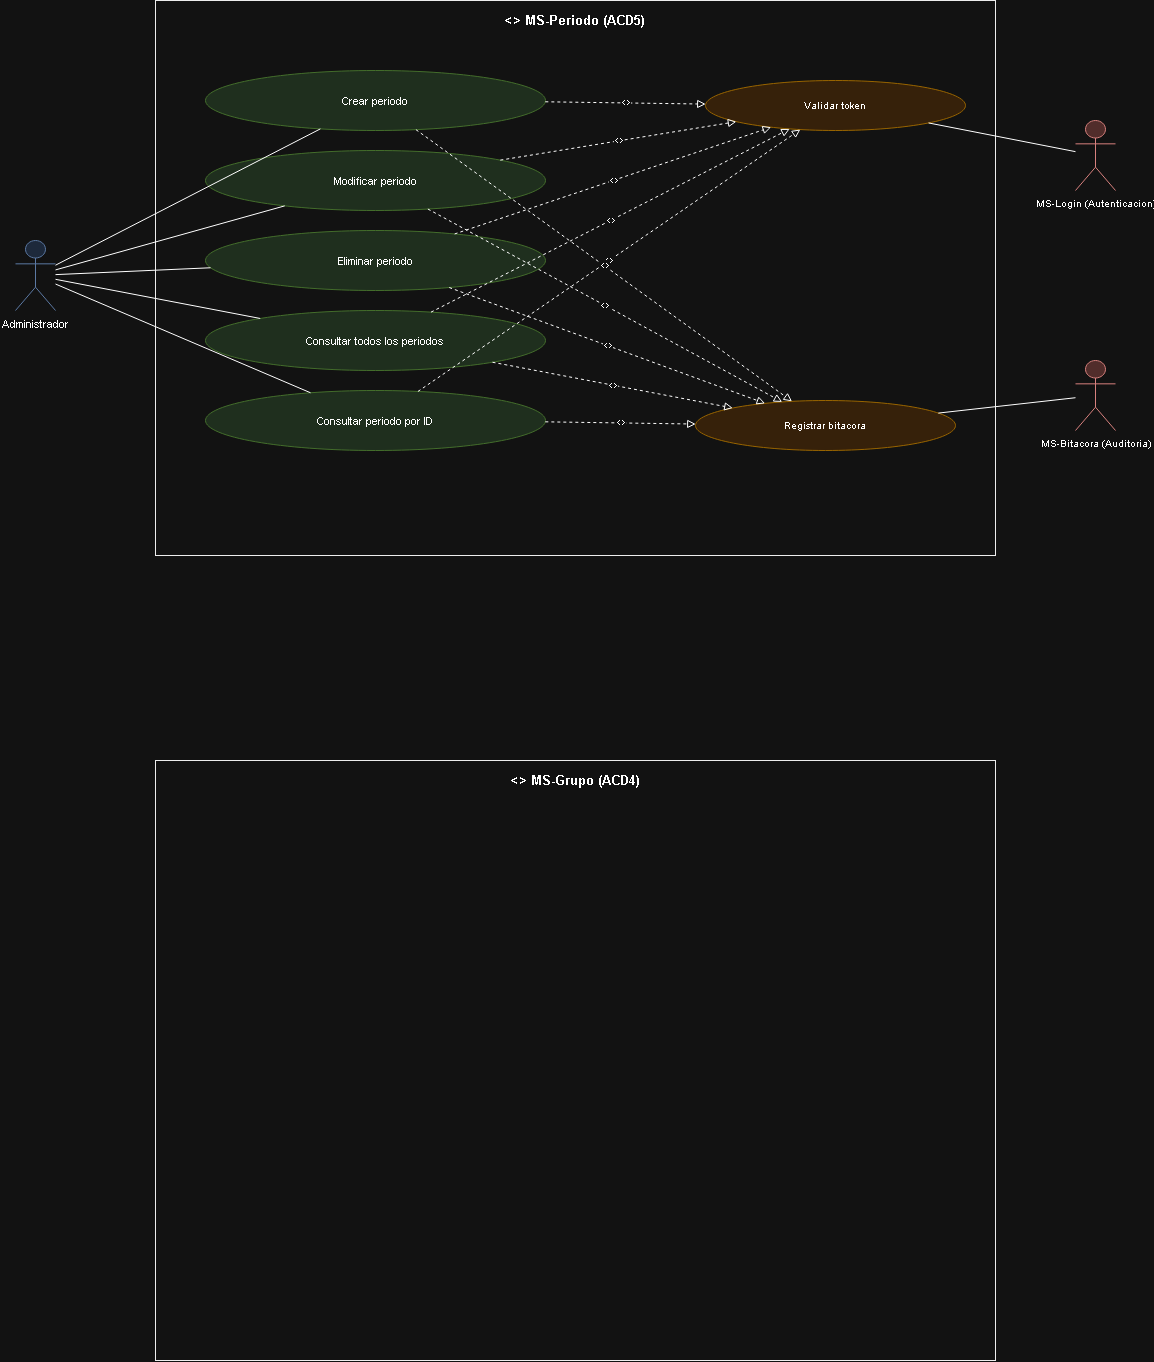

The diagram above was exported from draw.io. Its source (the exported page's mxGraphModel, read from the mxfile embedded in the PNG):
<mxGraphModel dx="1875" dy="688" grid="1" gridSize="10" guides="1" tooltips="1" connect="1" arrows="1" fold="1" page="1" pageScale="1" pageWidth="1169" pageHeight="826" math="0" shadow="0">
  <root>
    <mxCell id="0" />
    <mxCell id="1" parent="0" />
    <mxCell id="id320" parent="1" style="rounded=0;whiteSpace=wrap;html=1;verticalAlign=top;align=center;fontStyle=1;fillColor=none;strokeColor=#000000;fontSize=13;spacingTop=6;" value="&lt;&lt;microservicio&gt;&gt; MS-Periodo (ACD5)" vertex="1">
      <mxGeometry height="555" width="840" x="160" as="geometry" />
    </mxCell>
    <mxCell id="id321" parent="1" style="shape=umlActor;verticalLabelPosition=bottom;verticalAlign=top;html=1;outlineConnect=0;fillColor=#dae8fc;strokeColor=#6c8ebf;fontSize=11;" value="Administrador" vertex="1">
      <mxGeometry height="70" width="40" x="20" y="240" as="geometry" />
    </mxCell>
    <mxCell id="id322" parent="1" style="ellipse;whiteSpace=wrap;html=1;fillColor=#d5e8d4;strokeColor=#82b366;fontSize=11;" value="Crear periodo" vertex="1">
      <mxGeometry height="60" width="340" x="210" y="70" as="geometry" />
    </mxCell>
    <mxCell id="id323" parent="1" style="ellipse;whiteSpace=wrap;html=1;fillColor=#d5e8d4;strokeColor=#82b366;fontSize=11;" value="Modificar periodo" vertex="1">
      <mxGeometry height="60" width="340" x="210" y="150" as="geometry" />
    </mxCell>
    <mxCell id="id324" parent="1" style="ellipse;whiteSpace=wrap;html=1;fillColor=#d5e8d4;strokeColor=#82b366;fontSize=11;" value="Eliminar periodo" vertex="1">
      <mxGeometry height="60" width="340" x="210" y="230" as="geometry" />
    </mxCell>
    <mxCell id="id325" parent="1" style="ellipse;whiteSpace=wrap;html=1;fillColor=#d5e8d4;strokeColor=#82b366;fontSize=11;" value="Consultar todos los periodos" vertex="1">
      <mxGeometry height="60" width="340" x="210" y="310" as="geometry" />
    </mxCell>
    <mxCell id="id326" parent="1" style="ellipse;whiteSpace=wrap;html=1;fillColor=#d5e8d4;strokeColor=#82b366;fontSize=11;" value="Consultar periodo por ID" vertex="1">
      <mxGeometry height="60" width="340" x="210" y="390" as="geometry" />
    </mxCell>
    <mxCell id="id327" edge="1" parent="1" source="id321" style="edgeStyle=none;html=1;endArrow=none;rounded=0;" target="id322" value="">
      <mxGeometry relative="1" as="geometry" />
    </mxCell>
    <mxCell id="id328" edge="1" parent="1" source="id321" style="edgeStyle=none;html=1;endArrow=none;rounded=0;" target="id323" value="">
      <mxGeometry relative="1" as="geometry" />
    </mxCell>
    <mxCell id="id329" edge="1" parent="1" source="id321" style="edgeStyle=none;html=1;endArrow=none;rounded=0;" target="id324" value="">
      <mxGeometry relative="1" as="geometry" />
    </mxCell>
    <mxCell id="id330" edge="1" parent="1" source="id321" style="edgeStyle=none;html=1;endArrow=none;rounded=0;" target="id325" value="">
      <mxGeometry relative="1" as="geometry" />
    </mxCell>
    <mxCell id="id331" edge="1" parent="1" source="id321" style="edgeStyle=none;html=1;endArrow=none;rounded=0;" target="id326" value="">
      <mxGeometry relative="1" as="geometry" />
    </mxCell>
    <mxCell id="id332" parent="1" style="ellipse;whiteSpace=wrap;html=1;fillColor=#ffe6cc;strokeColor=#d79b00;fontSize=10;" value="Validar token" vertex="1">
      <mxGeometry height="50" width="260" x="710" y="80" as="geometry" />
    </mxCell>
    <mxCell id="id333" edge="1" parent="1" source="id322" style="edgeStyle=none;html=1;endArrow=block;endFill=0;dashed=1;fontSize=9;" target="id332" value="&lt;&lt;include&gt;&gt;">
      <mxGeometry relative="1" as="geometry" />
    </mxCell>
    <mxCell id="id334" edge="1" parent="1" source="id323" style="edgeStyle=none;html=1;endArrow=block;endFill=0;dashed=1;fontSize=9;" target="id332" value="&lt;&lt;include&gt;&gt;">
      <mxGeometry relative="1" as="geometry" />
    </mxCell>
    <mxCell id="id335" edge="1" parent="1" source="id324" style="edgeStyle=none;html=1;endArrow=block;endFill=0;dashed=1;fontSize=9;" target="id332" value="&lt;&lt;include&gt;&gt;">
      <mxGeometry relative="1" as="geometry" />
    </mxCell>
    <mxCell id="id336" edge="1" parent="1" source="id325" style="edgeStyle=none;html=1;endArrow=block;endFill=0;dashed=1;fontSize=9;" target="id332" value="&lt;&lt;include&gt;&gt;">
      <mxGeometry relative="1" as="geometry" />
    </mxCell>
    <mxCell id="id337" edge="1" parent="1" source="id326" style="edgeStyle=none;html=1;endArrow=block;endFill=0;dashed=1;fontSize=9;" target="id332" value="&lt;&lt;include&gt;&gt;">
      <mxGeometry relative="1" as="geometry" />
    </mxCell>
    <mxCell id="id338" parent="1" style="shape=umlActor;verticalLabelPosition=bottom;verticalAlign=top;html=1;outlineConnect=0;fillColor=#f8cecc;strokeColor=#b85450;fontSize=10;" value="MS-Login (Autenticacion)" vertex="1">
      <mxGeometry height="70" width="40" x="1080" y="120" as="geometry" />
    </mxCell>
    <mxCell id="id339" edge="1" parent="1" source="id332" style="edgeStyle=none;html=1;endArrow=none;rounded=0;" target="id338" value="">
      <mxGeometry relative="1" as="geometry" />
    </mxCell>
    <mxCell id="id340" parent="1" style="ellipse;whiteSpace=wrap;html=1;fillColor=#ffe6cc;strokeColor=#d79b00;fontSize=10;" value="Registrar bitacora" vertex="1">
      <mxGeometry height="50" width="260" x="700" y="400" as="geometry" />
    </mxCell>
    <mxCell id="id341" edge="1" parent="1" source="id322" style="edgeStyle=none;html=1;endArrow=block;endFill=0;dashed=1;fontSize=9;" target="id340" value="&lt;&lt;include&gt;&gt;">
      <mxGeometry relative="1" as="geometry" />
    </mxCell>
    <mxCell id="id342" edge="1" parent="1" source="id323" style="edgeStyle=none;html=1;endArrow=block;endFill=0;dashed=1;fontSize=9;" target="id340" value="&lt;&lt;include&gt;&gt;">
      <mxGeometry relative="1" as="geometry" />
    </mxCell>
    <mxCell id="id343" edge="1" parent="1" source="id324" style="edgeStyle=none;html=1;endArrow=block;endFill=0;dashed=1;fontSize=9;" target="id340" value="&lt;&lt;include&gt;&gt;">
      <mxGeometry relative="1" as="geometry" />
    </mxCell>
    <mxCell id="id344" edge="1" parent="1" source="id325" style="edgeStyle=none;html=1;endArrow=block;endFill=0;dashed=1;fontSize=9;" target="id340" value="&lt;&lt;include&gt;&gt;">
      <mxGeometry relative="1" as="geometry" />
    </mxCell>
    <mxCell id="id345" edge="1" parent="1" source="id326" style="edgeStyle=none;html=1;endArrow=block;endFill=0;dashed=1;fontSize=9;" target="id340" value="&lt;&lt;include&gt;&gt;">
      <mxGeometry relative="1" as="geometry" />
    </mxCell>
    <mxCell id="id346" parent="1" style="shape=umlActor;verticalLabelPosition=bottom;verticalAlign=top;html=1;outlineConnect=0;fillColor=#f8cecc;strokeColor=#b85450;fontSize=10;" value="MS-Bitacora (Auditoria)" vertex="1">
      <mxGeometry height="70" width="40" x="1080" y="360" as="geometry" />
    </mxCell>
    <mxCell id="id347" edge="1" parent="1" source="id340" style="edgeStyle=none;html=1;endArrow=none;rounded=0;" target="id346" value="">
      <mxGeometry relative="1" as="geometry" />
    </mxCell>
    <mxCell id="XtP12BwPzvQeJDDTOECu-1" parent="1" style="rounded=0;whiteSpace=wrap;html=1;verticalAlign=top;align=center;fontStyle=1;fillColor=none;strokeColor=#000000;fontSize=13;spacingTop=6;" value="&lt;&lt;microservicio&gt;&gt; MS-Grupo (ACD4)" vertex="1">
      <mxGeometry height="600" width="840" x="160" y="760" as="geometry" />
    </mxCell>
  </root>
</mxGraphModel>